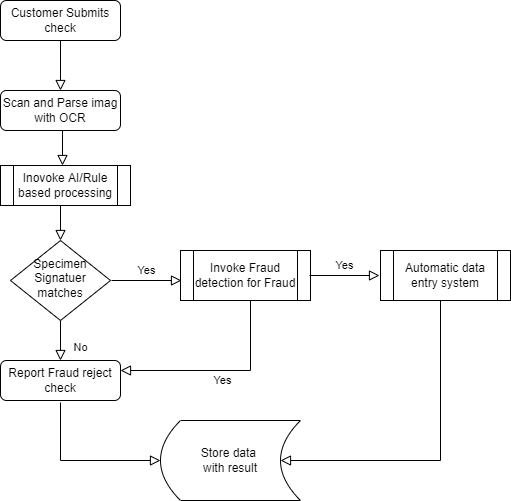

The diagram above was exported from draw.io. Its source (the exported page's mxGraphModel, read from the mxfile embedded in the PNG):
<mxGraphModel dx="1108" dy="450" grid="1" gridSize="10" guides="1" tooltips="1" connect="1" arrows="1" fold="1" page="1" pageScale="1" pageWidth="827" pageHeight="1169" math="0" shadow="0">
  <root>
    <mxCell id="WIyWlLk6GJQsqaUBKTNV-0" />
    <mxCell id="WIyWlLk6GJQsqaUBKTNV-1" parent="WIyWlLk6GJQsqaUBKTNV-0" />
    <mxCell id="WIyWlLk6GJQsqaUBKTNV-2" value="" style="rounded=0;html=1;jettySize=auto;orthogonalLoop=1;fontSize=11;endArrow=block;endFill=0;endSize=8;strokeWidth=1;shadow=0;labelBackgroundColor=none;edgeStyle=orthogonalEdgeStyle;" parent="WIyWlLk6GJQsqaUBKTNV-1" source="WIyWlLk6GJQsqaUBKTNV-3" edge="1">
      <mxGeometry relative="1" as="geometry">
        <mxPoint x="220" y="170" as="targetPoint" />
      </mxGeometry>
    </mxCell>
    <mxCell id="WIyWlLk6GJQsqaUBKTNV-3" value="Customer Submits check" style="rounded=1;whiteSpace=wrap;html=1;fontSize=12;glass=0;strokeWidth=1;shadow=0;" parent="WIyWlLk6GJQsqaUBKTNV-1" vertex="1">
      <mxGeometry x="160" y="80" width="120" height="40" as="geometry" />
    </mxCell>
    <mxCell id="WIyWlLk6GJQsqaUBKTNV-7" value="Scan and Parse imag with OCR" style="rounded=1;whiteSpace=wrap;html=1;fontSize=12;glass=0;strokeWidth=1;shadow=0;" parent="WIyWlLk6GJQsqaUBKTNV-1" vertex="1">
      <mxGeometry x="160" y="170" width="120" height="40" as="geometry" />
    </mxCell>
    <mxCell id="WIyWlLk6GJQsqaUBKTNV-8" value="No" style="rounded=0;html=1;jettySize=auto;orthogonalLoop=1;fontSize=11;endArrow=block;endFill=0;endSize=8;strokeWidth=1;shadow=0;labelBackgroundColor=none;edgeStyle=orthogonalEdgeStyle;" parent="WIyWlLk6GJQsqaUBKTNV-1" source="WIyWlLk6GJQsqaUBKTNV-10" target="WIyWlLk6GJQsqaUBKTNV-11" edge="1">
      <mxGeometry x="0.3333" y="20" relative="1" as="geometry">
        <mxPoint as="offset" />
      </mxGeometry>
    </mxCell>
    <mxCell id="WIyWlLk6GJQsqaUBKTNV-9" value="Yes" style="edgeStyle=orthogonalEdgeStyle;rounded=0;html=1;jettySize=auto;orthogonalLoop=1;fontSize=11;endArrow=block;endFill=0;endSize=8;strokeWidth=1;shadow=0;labelBackgroundColor=none;" parent="WIyWlLk6GJQsqaUBKTNV-1" edge="1">
      <mxGeometry y="10" relative="1" as="geometry">
        <mxPoint as="offset" />
        <mxPoint x="271" y="360" as="sourcePoint" />
        <mxPoint x="341" y="360" as="targetPoint" />
        <Array as="points">
          <mxPoint x="331" y="360" />
        </Array>
      </mxGeometry>
    </mxCell>
    <mxCell id="WIyWlLk6GJQsqaUBKTNV-10" value="Specimen Signatuer matches" style="rhombus;whiteSpace=wrap;html=1;shadow=0;fontFamily=Helvetica;fontSize=12;align=center;strokeWidth=1;spacing=6;spacingTop=-4;" parent="WIyWlLk6GJQsqaUBKTNV-1" vertex="1">
      <mxGeometry x="170" y="320" width="100" height="80" as="geometry" />
    </mxCell>
    <mxCell id="WIyWlLk6GJQsqaUBKTNV-11" value="Report Fraud reject check" style="rounded=1;whiteSpace=wrap;html=1;fontSize=12;glass=0;strokeWidth=1;shadow=0;" parent="WIyWlLk6GJQsqaUBKTNV-1" vertex="1">
      <mxGeometry x="160" y="440" width="120" height="40" as="geometry" />
    </mxCell>
    <mxCell id="_7E9uJMsZUhC_3jJZ2vi-2" value="Inovoke AI/Rule based processing" style="shape=process;whiteSpace=wrap;html=1;backgroundOutline=1;" vertex="1" parent="WIyWlLk6GJQsqaUBKTNV-1">
      <mxGeometry x="160" y="245" width="130" height="40" as="geometry" />
    </mxCell>
    <mxCell id="_7E9uJMsZUhC_3jJZ2vi-7" value="" style="rounded=0;html=1;jettySize=auto;orthogonalLoop=1;fontSize=11;endArrow=block;endFill=0;endSize=8;strokeWidth=1;shadow=0;labelBackgroundColor=none;edgeStyle=orthogonalEdgeStyle;entryX=0.5;entryY=0;entryDx=0;entryDy=0;" edge="1" parent="WIyWlLk6GJQsqaUBKTNV-1">
      <mxGeometry relative="1" as="geometry">
        <mxPoint x="227" y="210" as="sourcePoint" />
        <mxPoint x="222" y="245" as="targetPoint" />
      </mxGeometry>
    </mxCell>
    <mxCell id="_7E9uJMsZUhC_3jJZ2vi-9" value="" style="rounded=0;html=1;jettySize=auto;orthogonalLoop=1;fontSize=11;endArrow=block;endFill=0;endSize=8;strokeWidth=1;shadow=0;labelBackgroundColor=none;edgeStyle=orthogonalEdgeStyle;entryX=0.5;entryY=0;entryDx=0;entryDy=0;" edge="1" parent="WIyWlLk6GJQsqaUBKTNV-1">
      <mxGeometry relative="1" as="geometry">
        <mxPoint x="219" y="285" as="sourcePoint" />
        <mxPoint x="220" y="320" as="targetPoint" />
        <Array as="points">
          <mxPoint x="220" y="285" />
        </Array>
      </mxGeometry>
    </mxCell>
    <mxCell id="_7E9uJMsZUhC_3jJZ2vi-11" value="Invoke Fraud detection for Fraud" style="shape=process;whiteSpace=wrap;html=1;backgroundOutline=1;" vertex="1" parent="WIyWlLk6GJQsqaUBKTNV-1">
      <mxGeometry x="340" y="330" width="130" height="50" as="geometry" />
    </mxCell>
    <mxCell id="_7E9uJMsZUhC_3jJZ2vi-12" value="Yes" style="edgeStyle=orthogonalEdgeStyle;rounded=0;html=1;jettySize=auto;orthogonalLoop=1;fontSize=11;endArrow=block;endFill=0;endSize=8;strokeWidth=1;shadow=0;labelBackgroundColor=none;exitX=0.5;exitY=1;exitDx=0;exitDy=0;" edge="1" parent="WIyWlLk6GJQsqaUBKTNV-1" source="_7E9uJMsZUhC_3jJZ2vi-11">
      <mxGeometry y="10" relative="1" as="geometry">
        <mxPoint as="offset" />
        <mxPoint x="280" y="370" as="sourcePoint" />
        <mxPoint x="280" y="450" as="targetPoint" />
        <Array as="points">
          <mxPoint x="410" y="380" />
          <mxPoint x="410" y="450" />
          <mxPoint x="280" y="450" />
        </Array>
      </mxGeometry>
    </mxCell>
    <mxCell id="_7E9uJMsZUhC_3jJZ2vi-13" value="Yes" style="edgeStyle=orthogonalEdgeStyle;rounded=0;html=1;jettySize=auto;orthogonalLoop=1;fontSize=11;endArrow=block;endFill=0;endSize=8;strokeWidth=1;shadow=0;labelBackgroundColor=none;" edge="1" parent="WIyWlLk6GJQsqaUBKTNV-1">
      <mxGeometry y="10" relative="1" as="geometry">
        <mxPoint as="offset" />
        <mxPoint x="469" y="355" as="sourcePoint" />
        <mxPoint x="539" y="355" as="targetPoint" />
        <Array as="points">
          <mxPoint x="529" y="355" />
        </Array>
      </mxGeometry>
    </mxCell>
    <mxCell id="_7E9uJMsZUhC_3jJZ2vi-14" value="Store data &lt;br&gt;with result&lt;br&gt;" style="shape=dataStorage;whiteSpace=wrap;html=1;fixedSize=1;" vertex="1" parent="WIyWlLk6GJQsqaUBKTNV-1">
      <mxGeometry x="320" y="500" width="140" height="80" as="geometry" />
    </mxCell>
    <mxCell id="_7E9uJMsZUhC_3jJZ2vi-15" value="Automatic data entry system" style="shape=process;whiteSpace=wrap;html=1;backgroundOutline=1;" vertex="1" parent="WIyWlLk6GJQsqaUBKTNV-1">
      <mxGeometry x="540" y="330" width="130" height="50" as="geometry" />
    </mxCell>
    <mxCell id="_7E9uJMsZUhC_3jJZ2vi-16" value="" style="rounded=0;html=1;jettySize=auto;orthogonalLoop=1;fontSize=11;endArrow=block;endFill=0;endSize=8;strokeWidth=1;shadow=0;labelBackgroundColor=none;edgeStyle=orthogonalEdgeStyle;entryX=0;entryY=0.5;entryDx=0;entryDy=0;" edge="1" parent="WIyWlLk6GJQsqaUBKTNV-1" target="_7E9uJMsZUhC_3jJZ2vi-14">
      <mxGeometry x="0.3333" y="20" relative="1" as="geometry">
        <mxPoint as="offset" />
        <mxPoint x="220" y="482" as="sourcePoint" />
        <mxPoint x="220" y="522" as="targetPoint" />
        <Array as="points">
          <mxPoint x="220" y="540" />
        </Array>
      </mxGeometry>
    </mxCell>
    <mxCell id="_7E9uJMsZUhC_3jJZ2vi-17" value="" style="edgeStyle=orthogonalEdgeStyle;rounded=0;html=1;jettySize=auto;orthogonalLoop=1;fontSize=11;endArrow=block;endFill=0;endSize=8;strokeWidth=1;shadow=0;labelBackgroundColor=none;exitX=0.5;exitY=1;exitDx=0;exitDy=0;" edge="1" parent="WIyWlLk6GJQsqaUBKTNV-1" source="_7E9uJMsZUhC_3jJZ2vi-15">
      <mxGeometry y="10" relative="1" as="geometry">
        <mxPoint as="offset" />
        <mxPoint x="589" y="412" as="sourcePoint" />
        <mxPoint x="440" y="540" as="targetPoint" />
        <Array as="points">
          <mxPoint x="600" y="380" />
          <mxPoint x="600" y="540" />
        </Array>
      </mxGeometry>
    </mxCell>
  </root>
</mxGraphModel>